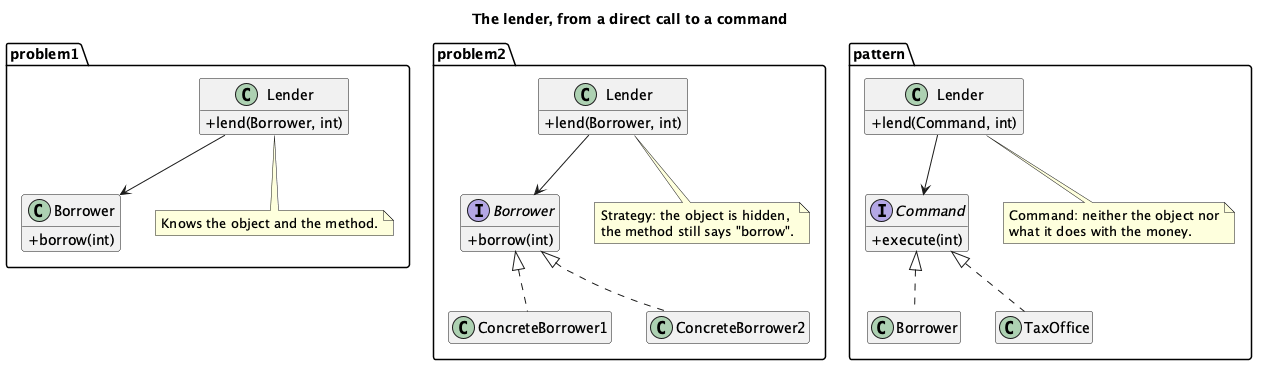

The diagram above was rendered by PlantUML. Its source (embedded in the PNG):
@startuml "Command - Lender - Class Diagram"
skinparam classAttributeIconSize 0
hide empty members
title The lender, from a direct call to a command

package "problem1" {
  class "Lender" as L1 {
    + lend(Borrower, int)
  }
  class "Borrower" as B1 {
    + borrow(int)
  }
  L1 --> B1
  note bottom of L1
    Knows the object and the method.
  end note
}

package "problem2" {
  class "Lender" as L2 {
    + lend(Borrower, int)
  }
  interface "Borrower" as B2 {
    + borrow(int)
  }
  class ConcreteBorrower1
  class ConcreteBorrower2
  L2 --> B2
  B2 <|.. ConcreteBorrower1
  B2 <|.. ConcreteBorrower2
  note bottom of L2
    Strategy: the object is hidden,
    the method still says "borrow".
  end note
}

package "pattern" {
  class "Lender" as L3 {
    + lend(Command, int)
  }
  interface Command {
    + execute(int)
  }
  class "Borrower" as B3
  class TaxOffice
  L3 --> Command
  Command <|.. B3
  Command <|.. TaxOffice
  note bottom of L3
    Command: neither the object nor
    what it does with the money.
  end note
}

L1 -[hidden]right- L2
L2 -[hidden]right- L3
@enduml